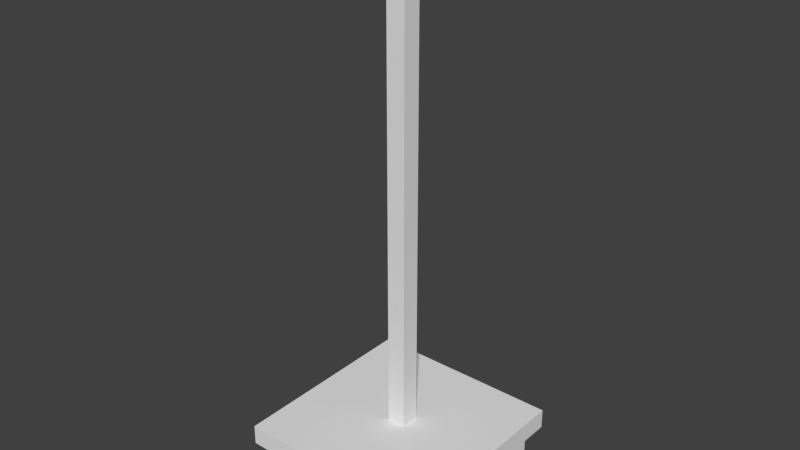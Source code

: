 # Source: setllement-2.blend  (saved by Blender 2.78.0; exported with 4.5.12 LTS)
import bpy
from mathutils import Matrix  # noqa: F401  (used for matrix-valued properties, if any)

bpy.ops.wm.read_factory_settings(use_empty=True)
scene = bpy.context.scene
scene.name = 'Scene'

# ---- collections
col_collection_1 = bpy.data.collections.new('Collection 1'); scene.collection.children.link(col_collection_1)

# ---- world
world_world = bpy.data.worlds.new('World'); scene.world = world_world
world_world.color = (0.05088, 0.05088, 0.05088)
world_world.use_sun_shadow = False
world_world.sun_shadow_jitter_overblur = 0.0
world_world.cycles.sampling_method = 'MANUAL'

# ---- meshes
me_cube_008 = bpy.data.meshes.new('Cube.008')
me_cube_008.from_pydata([(-0.9486, 0.7026, 0.002609), (-0.9486, 0.7026, 0.5264), (-0.9486, 0.9026, 0.002609), (-0.9486, 0.9026, 0.5264), (-0.7486, 0.7026, 0.002609), (-0.7486, 0.7026, 0.5264), (-0.7486, 0.9026, 0.002609), (-0.7486, 0.9026, 0.5264), (-0.1877, 0.7026, 0.002609), (-0.1877, 0.7026, 0.5264), (-0.1877, 0.9026, 0.002609), (-0.1877, 0.9026, 0.5264), (0.01232, 0.7026, 0.002609), (0.01232, 0.7026, 0.5264), (0.01232, 0.9026, 0.002609), (0.01232, 0.9026, 0.5264), (-0.7486, 0.05312, 0.5264), (-0.7486, 0.05312, 0.002609), (-0.7486, -0.1469, 0.5264), (-0.7486, -0.1469, 0.002609), (-0.9486, 0.05312, 0.5264), (-0.9486, 0.05312, 0.002609), (-0.9486, -0.1469, 0.5264), (-0.9486, -0.1469, 0.002609), (-0.7486, -0.7783, 0.5264), (-0.7486, -0.7783, 0.002609), (-0.7486, -0.9783, 0.5264), (-0.7486, -0.9783, 0.002609), (-0.9486, -0.7783, 0.5264), (-0.9486, -0.7783, 0.002609), (-0.9486, -0.9783, 0.5264), (-0.9486, -0.9783, 0.002609), (0.7117, 0.7026, 0.002609), (0.7117, 0.7026, 0.5264), (0.7117, 0.9026, 0.002609), (0.7117, 0.9026, 0.5264), (0.9117, 0.7026, 0.002609), (0.9117, 0.7026, 0.5264), (0.9117, 0.9026, 0.002609), (0.9117, 0.9026, 0.5264), (-0.2923, -0.3274, 5.303), (0.3029, -0.3274, 5.303), (-0.2923, 0.2678, 5.303), (0.3029, 0.2678, 5.303), (-0.09471, 0.0702, 5.298), (-0.09471, -0.1298, 5.298), (0.1053, -0.1298, 5.298), (0.1053, 0.0702, 5.298), (0.3029, 0.2678, 5.68), (0.1053, 0.0702, 0.5448), (0.3029, -0.3274, 5.68), (0.1053, -0.1298, 0.5448), (-0.2923, 0.2678, 5.68), (-0.09471, 0.0702, 0.5448), (-0.2923, -0.3274, 5.68), (-0.09471, -0.1298, 0.5448), (0.1162, -0.7783, 0.5264), (0.1162, -0.7783, 0.002609), (0.1162, -0.9783, 0.5264), (0.1162, -0.9783, 0.002609), (-0.08375, -0.7783, 0.5264), (-0.08375, -0.7783, 0.002609), (-0.08375, -0.9783, 0.5264), (-0.08375, -0.9783, 0.002609), (0.9082, -0.7783, 0.5264), (0.9082, -0.7783, 0.002609), (0.9082, -0.9783, 0.5264), (0.9082, -0.9783, 0.002609), (0.7082, -0.7783, 0.5264), (0.7082, -0.7783, 0.002609), (0.7082, -0.9783, 0.5264), (0.7082, -0.9783, 0.002609), (0.9082, 0.06359, 0.5264), (0.9082, 0.06359, 0.002609), (0.9082, -0.1364, 0.5264), (0.9082, -0.1364, 0.002609), (0.7082, 0.06359, 0.5264), (0.7082, 0.06359, 0.002609), (0.7082, -0.1364, 0.5264), (0.7082, -0.1364, 0.002609), (1.04, 1.003, 0.6099), (1.04, 1.003, 0.3967), (1.04, -1.097, 0.6099), (1.04, -1.097, 0.3967), (-1.065, 1.003, 0.6099), (-1.065, 1.003, 0.3967), (-1.065, -1.097, 0.6099), (-1.065, -1.097, 0.3967)], [], [(0, 1, 3, 2), (2, 3, 7, 6), (6, 7, 5, 4), (4, 5, 1, 0), (2, 6, 4, 0), (7, 3, 1, 5), (8, 9, 11, 10), (10, 11, 15, 14), (14, 15, 13, 12), (12, 13, 9, 8), (10, 14, 12, 8), (15, 11, 9, 13), (21, 17, 19, 23), (21, 20, 16, 17), (23, 22, 20, 21), (19, 18, 22, 23), (16, 20, 22, 18), (17, 16, 18, 19), (29, 25, 27, 31), (29, 28, 24, 25), (31, 30, 28, 29), (27, 26, 30, 31), (24, 28, 30, 26), (25, 24, 26, 27), (32, 33, 35, 34), (34, 35, 39, 38), (38, 39, 37, 36), (36, 37, 33, 32), (34, 38, 36, 32), (39, 35, 33, 37), (47, 43, 41, 46), (46, 41, 40, 45), (44, 42, 43, 47), (55, 45, 44, 53), (53, 44, 47, 49), (49, 47, 46, 51), (45, 40, 42, 44), (51, 46, 45, 55), (43, 48, 50, 41), (41, 50, 54, 40), (40, 54, 52, 42), (42, 52, 48, 43), (53, 49, 51, 55), (48, 52, 54, 50), (61, 57, 59, 63), (61, 60, 56, 57), (63, 62, 60, 61), (59, 58, 62, 63), (56, 60, 62, 58), (57, 56, 58, 59), (69, 65, 67, 71), (69, 68, 64, 65), (71, 70, 68, 69), (67, 66, 70, 71), (64, 68, 70, 66), (65, 64, 66, 67), (77, 73, 75, 79), (77, 76, 72, 73), (79, 78, 76, 77), (75, 74, 78, 79), (72, 76, 78, 74), (73, 72, 74, 75), (85, 81, 83, 87), (85, 84, 80, 81), (87, 86, 84, 85), (83, 82, 86, 87), (80, 84, 86, 82), (81, 80, 82, 83)])
_uv = me_cube_008.uv_layers.new(name='UVMap')
_uv.uv.foreach_set('vector', [0.1203, 0.888, 0.1203, 0.8621, 0.1233, 0.8621, 0.1233, 0.888, 0.192, 0.8834, 0.192, 0.8575, 0.195, 0.8575, 0.195, 0.8834, 0.1924, 0.7657, 0.1924, 0.7917, 0.1894, 0.7917, 0.1894, 0.7657, 0.1965, 0.8284, 0.1965, 0.8543, 0.1935, 0.8543, 0.1935, 0.8284, 0.1449, 0.7948, 0.1479, 0.7948, 0.1479, 0.7978, 0.1449, 0.7978, 0.1479, 0.7948, 0.1509, 0.7948, 0.1509, 0.7978, 0.1479, 0.7978, 0.1203, 0.888, 0.1203, 0.8621, 0.1233, 0.8621, 0.1233, 0.888, 0.192, 0.8834, 0.192, 0.8575, 0.195, 0.8575, 0.195, 0.8834, 0.1924, 0.7657, 0.1924, 0.7917, 0.1894, 0.7917, 0.1894, 0.7657, 0.1965, 0.8284, 0.1965, 0.8543, 0.1935, 0.8543, 0.1935, 0.8284, 0.1449, 0.7948, 0.1479, 0.7948, 0.1479, 0.7978, 0.1449, 0.7978, 0.1479, 0.7948, 0.1509, 0.7948, 0.1509, 0.7978, 0.1479, 0.7978, 0.1449, 0.7948, 0.1479, 0.7948, 0.1479, 0.7978, 0.1449, 0.7978, 0.192, 0.8834, 0.192, 0.8575, 0.195, 0.8575, 0.195, 0.8834, 0.1203, 0.888, 0.1203, 0.8621, 0.1233, 0.8621, 0.1233, 0.888, 0.1965, 0.8284, 0.1965, 0.8543, 0.1935, 0.8543, 0.1935, 0.8284, 0.1479, 0.7948, 0.1509, 0.7948, 0.1509, 0.7978, 0.1479, 0.7978, 0.1924, 0.7657, 0.1924, 0.7917, 0.1894, 0.7917, 0.1894, 0.7657, 0.1449, 0.7948, 0.1479, 0.7948, 0.1479, 0.7978, 0.1449, 0.7978, 0.192, 0.8834, 0.192, 0.8575, 0.195, 0.8575, 0.195, 0.8834, 0.1203, 0.888, 0.1203, 0.8621, 0.1233, 0.8621, 0.1233, 0.888, 0.1965, 0.8284, 0.1965, 0.8543, 0.1935, 0.8543, 0.1935, 0.8284, 0.1479, 0.7948, 0.1509, 0.7948, 0.1509, 0.7978, 0.1479, 0.7978, 0.1924, 0.7657, 0.1924, 0.7917, 0.1894, 0.7917, 0.1894, 0.7657, 0.1203, 0.888, 0.1203, 0.8621, 0.1233, 0.8621, 0.1233, 0.888, 0.192, 0.8834, 0.192, 0.8575, 0.195, 0.8575, 0.195, 0.8834, 0.1924, 0.7657, 0.1924, 0.7917, 0.1894, 0.7917, 0.1894, 0.7657, 0.1965, 0.8284, 0.1965, 0.8543, 0.1935, 0.8543, 0.1935, 0.8284, 0.1449, 0.7948, 0.1479, 0.7948, 0.1479, 0.7978, 0.1449, 0.7978, 0.1479, 0.7948, 0.1509, 0.7948, 0.1509, 0.7978, 0.1479, 0.7978, 0.1924, 0.7787, 0.1924, 0.7852, 0.1894, 0.7852, 0.1894, 0.7787, 0.1965, 0.8414, 0.1965, 0.8479, 0.1935, 0.8479, 0.1935, 0.8414, 0.192, 0.8705, 0.192, 0.864, 0.195, 0.864, 0.195, 0.8705, 0.1203, 0.888, 0.1203, 0.875, 0.1233, 0.875, 0.1233, 0.888, 0.192, 0.8834, 0.192, 0.8705, 0.195, 0.8705, 0.195, 0.8834, 0.1924, 0.7657, 0.1924, 0.7787, 0.1894, 0.7787, 0.1894, 0.7657, 0.1203, 0.875, 0.1203, 0.8686, 0.1233, 0.8686, 0.1233, 0.875, 0.1965, 0.8284, 0.1965, 0.8414, 0.1935, 0.8414, 0.1935, 0.8284, 0.1924, 0.7852, 0.1924, 0.7917, 0.1894, 0.7917, 0.1894, 0.7852, 0.1965, 0.8479, 0.1965, 0.8543, 0.1935, 0.8543, 0.1935, 0.8479, 0.1203, 0.8686, 0.1203, 0.8621, 0.1233, 0.8621, 0.1233, 0.8686, 0.192, 0.864, 0.192, 0.8575, 0.195, 0.8575, 0.195, 0.864, 0.1449, 0.7948, 0.1479, 0.7948, 0.1479, 0.7978, 0.1449, 0.7978, 0.1479, 0.7948, 0.1509, 0.7948, 0.1509, 0.7978, 0.1479, 0.7978, 0.1449, 0.7948, 0.1479, 0.7948, 0.1479, 0.7978, 0.1449, 0.7978, 0.192, 0.8834, 0.192, 0.8575, 0.195, 0.8575, 0.195, 0.8834, 0.1203, 0.888, 0.1203, 0.8621, 0.1233, 0.8621, 0.1233, 0.888, 0.1965, 0.8284, 0.1965, 0.8543, 0.1935, 0.8543, 0.1935, 0.8284, 0.1479, 0.7948, 0.1509, 0.7948, 0.1509, 0.7978, 0.1479, 0.7978, 0.1924, 0.7657, 0.1924, 0.7917, 0.1894, 0.7917, 0.1894, 0.7657, 0.1449, 0.7948, 0.1479, 0.7948, 0.1479, 0.7978, 0.1449, 0.7978, 0.192, 0.8834, 0.192, 0.8575, 0.195, 0.8575, 0.195, 0.8834, 0.1203, 0.888, 0.1203, 0.8621, 0.1233, 0.8621, 0.1233, 0.888, 0.1965, 0.8284, 0.1965, 0.8543, 0.1935, 0.8543, 0.1935, 0.8284, 0.1479, 0.7948, 0.1509, 0.7948, 0.1509, 0.7978, 0.1479, 0.7978, 0.1924, 0.7657, 0.1924, 0.7917, 0.1894, 0.7917, 0.1894, 0.7657, 0.1449, 0.7948, 0.1479, 0.7948, 0.1479, 0.7978, 0.1449, 0.7978, 0.192, 0.8834, 0.192, 0.8575, 0.195, 0.8575, 0.195, 0.8834, 0.1203, 0.888, 0.1203, 0.8621, 0.1233, 0.8621, 0.1233, 0.888, 0.1965, 0.8284, 0.1965, 0.8543, 0.1935, 0.8543, 0.1935, 0.8284, 0.1479, 0.7948, 0.1509, 0.7948, 0.1509, 0.7978, 0.1479, 0.7978, 0.1924, 0.7657, 0.1924, 0.7917, 0.1894, 0.7917, 0.1894, 0.7657, 0.1449, 0.7948, 0.1479, 0.7948, 0.1479, 0.7978, 0.1449, 0.7978, 0.192, 0.8834, 0.192, 0.8575, 0.195, 0.8575, 0.195, 0.8834, 0.1203, 0.888, 0.1203, 0.8621, 0.1233, 0.8621, 0.1233, 0.888, 0.1965, 0.8284, 0.1965, 0.8543, 0.1935, 0.8543, 0.1935, 0.8284, 0.1479, 0.7948, 0.1509, 0.7948, 0.1509, 0.7978, 0.1479, 0.7978, 0.1924, 0.7657, 0.1924, 0.7917, 0.1894, 0.7917, 0.1894, 0.7657])
me_cube_008.use_remesh_preserve_volume = False
me_cube_008.use_remesh_preserve_attributes = False
me_cube_008.use_mirror_vertex_groups = False
me_cube_008.update()

# ---- objects
ob_cube_009 = bpy.data.objects.new('Cube.009', me_cube_008)

# ---- transforms, parenting, visibility, modifiers, constraints
ob_cube_009.location = (0.000341, -0.00214, 0.0)
ob_cube_009.lineart.crease_threshold = 0.0

# ---- collection membership
col_collection_1.objects.link(ob_cube_009)

# ---- scene / render settings (as saved in the file)
scene.frame_start = 1; scene.frame_end = 250; scene.frame_set(47)
scene.render.engine = 'BLENDER_EEVEE_NEXT'
scene.render.resolution_percentage = 50
scene.render.dither_intensity = 0.0
scene.cycles.use_denoising = False
scene.cycles.samples = 128
scene.cycles.sampling_pattern = 'TABULATED_SOBOL'
scene.cycles.light_sampling_threshold = 0.0
scene.cycles.use_adaptive_sampling = False
scene.cycles.use_light_tree = False
scene.cycles.blur_glossy = 0.0
scene.cycles.sample_clamp_indirect = 0.0
scene.view_settings.view_transform = 'Standard'
bpy.context.view_layer.update()

# ---- added for rendering (the .blend has no active camera and no usable light): camera, sun
cam_auto = bpy.data.cameras.new('AutoCamera')
cam_auto.lens = 50.0
cam_auto.sensor_width = 36.0
cam_auto.clip_end = 1000.0
ob_auto_camera = bpy.data.objects.new('AutoCamera', cam_auto)
scene.collection.objects.link(ob_auto_camera)
ob_auto_camera.location = (5.91725, -7.16461, 7.58495)
ob_auto_camera.rotation_euler = (1.09748, -7.21219e-08, 0.694738)
scene.camera = ob_auto_camera
light_auto_sun = bpy.data.lights.new('AutoSun', 'SUN')
light_auto_sun.energy = 3.0
light_auto_sun.angle = 0.0523599
ob_auto_sun = bpy.data.objects.new('AutoSun', light_auto_sun)
scene.collection.objects.link(ob_auto_sun)
ob_auto_sun.rotation_euler = (0.872665, 0.174533, 0.523599)
bpy.context.view_layer.update()
